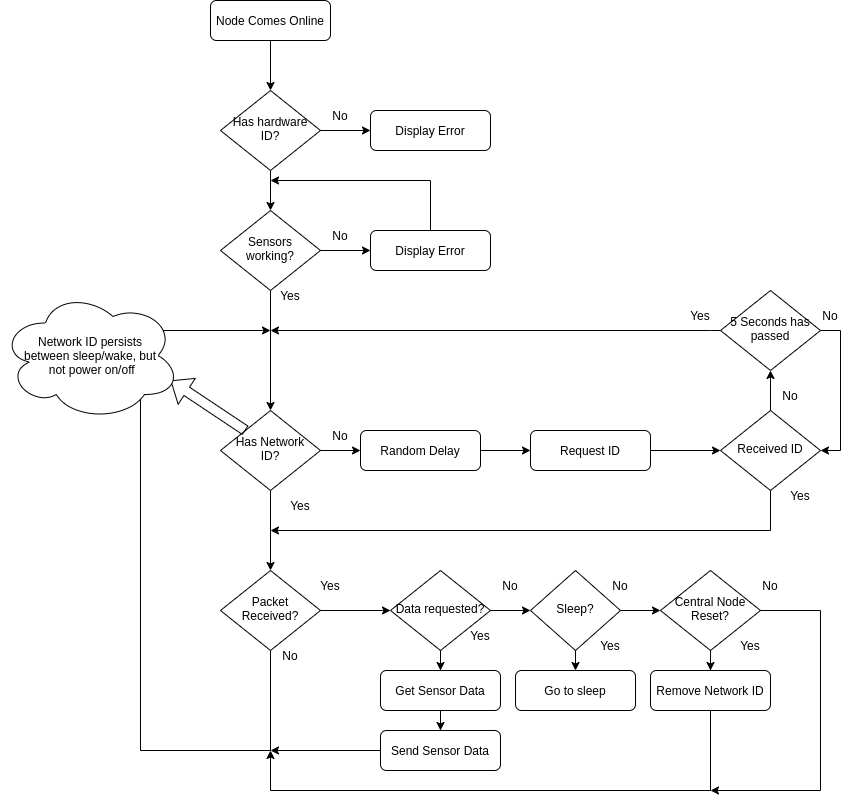

The diagram above was exported from draw.io. Its source (the exported page's mxGraphModel, read from the mxfile embedded in the PNG):
<mxGraphModel dx="2249" dy="822" grid="1" gridSize="10" guides="1" tooltips="1" connect="1" arrows="1" fold="1" page="1" pageScale="1" pageWidth="827" pageHeight="1169" math="0" shadow="0">
  <root>
    <mxCell id="WIyWlLk6GJQsqaUBKTNV-0" />
    <mxCell id="WIyWlLk6GJQsqaUBKTNV-1" parent="WIyWlLk6GJQsqaUBKTNV-0" />
    <mxCell id="JWfVojX4HcKFEOkl7y0v-59" value="" style="edgeStyle=orthogonalEdgeStyle;rounded=0;orthogonalLoop=1;jettySize=auto;html=1;" parent="WIyWlLk6GJQsqaUBKTNV-1" source="WIyWlLk6GJQsqaUBKTNV-3" target="WIyWlLk6GJQsqaUBKTNV-6" edge="1">
      <mxGeometry relative="1" as="geometry" />
    </mxCell>
    <mxCell id="WIyWlLk6GJQsqaUBKTNV-3" value="Node Comes Online" style="rounded=1;whiteSpace=wrap;html=1;fontSize=12;glass=0;strokeWidth=1;shadow=0;" parent="WIyWlLk6GJQsqaUBKTNV-1" vertex="1">
      <mxGeometry x="160" y="80" width="120" height="40" as="geometry" />
    </mxCell>
    <mxCell id="JWfVojX4HcKFEOkl7y0v-56" value="" style="edgeStyle=orthogonalEdgeStyle;rounded=0;orthogonalLoop=1;jettySize=auto;html=1;" parent="WIyWlLk6GJQsqaUBKTNV-1" source="WIyWlLk6GJQsqaUBKTNV-6" target="WIyWlLk6GJQsqaUBKTNV-7" edge="1">
      <mxGeometry relative="1" as="geometry" />
    </mxCell>
    <mxCell id="JWfVojX4HcKFEOkl7y0v-58" value="" style="edgeStyle=orthogonalEdgeStyle;rounded=0;orthogonalLoop=1;jettySize=auto;html=1;entryX=0.5;entryY=0;entryDx=0;entryDy=0;" parent="WIyWlLk6GJQsqaUBKTNV-1" source="WIyWlLk6GJQsqaUBKTNV-6" target="WIyWlLk6GJQsqaUBKTNV-10" edge="1">
      <mxGeometry relative="1" as="geometry" />
    </mxCell>
    <mxCell id="WIyWlLk6GJQsqaUBKTNV-6" value="Has hardware ID?" style="rhombus;whiteSpace=wrap;html=1;shadow=0;fontFamily=Helvetica;fontSize=12;align=center;strokeWidth=1;spacing=6;spacingTop=-4;" parent="WIyWlLk6GJQsqaUBKTNV-1" vertex="1">
      <mxGeometry x="170" y="170" width="100" height="80" as="geometry" />
    </mxCell>
    <mxCell id="WIyWlLk6GJQsqaUBKTNV-7" value="Display Error" style="rounded=1;whiteSpace=wrap;html=1;fontSize=12;glass=0;strokeWidth=1;shadow=0;" parent="WIyWlLk6GJQsqaUBKTNV-1" vertex="1">
      <mxGeometry x="320" y="190" width="120" height="40" as="geometry" />
    </mxCell>
    <mxCell id="JWfVojX4HcKFEOkl7y0v-2" value="" style="edgeStyle=orthogonalEdgeStyle;rounded=0;orthogonalLoop=1;jettySize=auto;html=1;" parent="WIyWlLk6GJQsqaUBKTNV-1" source="WIyWlLk6GJQsqaUBKTNV-10" target="JWfVojX4HcKFEOkl7y0v-1" edge="1">
      <mxGeometry relative="1" as="geometry" />
    </mxCell>
    <mxCell id="JWfVojX4HcKFEOkl7y0v-54" value="" style="edgeStyle=orthogonalEdgeStyle;rounded=0;orthogonalLoop=1;jettySize=auto;html=1;" parent="WIyWlLk6GJQsqaUBKTNV-1" source="WIyWlLk6GJQsqaUBKTNV-10" target="WIyWlLk6GJQsqaUBKTNV-12" edge="1">
      <mxGeometry relative="1" as="geometry" />
    </mxCell>
    <mxCell id="WIyWlLk6GJQsqaUBKTNV-10" value="Sensors working?" style="rhombus;whiteSpace=wrap;html=1;shadow=0;fontFamily=Helvetica;fontSize=12;align=center;strokeWidth=1;spacing=6;spacingTop=-4;" parent="WIyWlLk6GJQsqaUBKTNV-1" vertex="1">
      <mxGeometry x="170" y="290" width="100" height="80" as="geometry" />
    </mxCell>
    <mxCell id="JWfVojX4HcKFEOkl7y0v-7" value="" style="edgeStyle=orthogonalEdgeStyle;rounded=0;orthogonalLoop=1;jettySize=auto;html=1;" parent="WIyWlLk6GJQsqaUBKTNV-1" source="WIyWlLk6GJQsqaUBKTNV-11" target="JWfVojX4HcKFEOkl7y0v-6" edge="1">
      <mxGeometry relative="1" as="geometry" />
    </mxCell>
    <mxCell id="WIyWlLk6GJQsqaUBKTNV-11" value="Random Delay" style="rounded=1;whiteSpace=wrap;html=1;fontSize=12;glass=0;strokeWidth=1;shadow=0;" parent="WIyWlLk6GJQsqaUBKTNV-1" vertex="1">
      <mxGeometry x="310" y="510" width="120" height="40" as="geometry" />
    </mxCell>
    <mxCell id="JWfVojX4HcKFEOkl7y0v-0" value="" style="edgeStyle=orthogonalEdgeStyle;rounded=0;orthogonalLoop=1;jettySize=auto;html=1;exitX=0.5;exitY=0;exitDx=0;exitDy=0;" parent="WIyWlLk6GJQsqaUBKTNV-1" source="WIyWlLk6GJQsqaUBKTNV-12" edge="1">
      <mxGeometry relative="1" as="geometry">
        <mxPoint x="220" y="260" as="targetPoint" />
        <Array as="points">
          <mxPoint x="380" y="260" />
        </Array>
      </mxGeometry>
    </mxCell>
    <mxCell id="WIyWlLk6GJQsqaUBKTNV-12" value="Display Error" style="rounded=1;whiteSpace=wrap;html=1;fontSize=12;glass=0;strokeWidth=1;shadow=0;" parent="WIyWlLk6GJQsqaUBKTNV-1" vertex="1">
      <mxGeometry x="320" y="310" width="120" height="40" as="geometry" />
    </mxCell>
    <mxCell id="JWfVojX4HcKFEOkl7y0v-4" value="" style="edgeStyle=orthogonalEdgeStyle;rounded=0;orthogonalLoop=1;jettySize=auto;html=1;" parent="WIyWlLk6GJQsqaUBKTNV-1" target="WIyWlLk6GJQsqaUBKTNV-11" edge="1">
      <mxGeometry relative="1" as="geometry">
        <mxPoint x="270" y="530.0000000000001" as="sourcePoint" />
      </mxGeometry>
    </mxCell>
    <mxCell id="JWfVojX4HcKFEOkl7y0v-22" value="" style="edgeStyle=orthogonalEdgeStyle;rounded=0;orthogonalLoop=1;jettySize=auto;html=1;" parent="WIyWlLk6GJQsqaUBKTNV-1" source="JWfVojX4HcKFEOkl7y0v-1" target="JWfVojX4HcKFEOkl7y0v-21" edge="1">
      <mxGeometry relative="1" as="geometry" />
    </mxCell>
    <mxCell id="JWfVojX4HcKFEOkl7y0v-1" value="Has Network ID?" style="rhombus;whiteSpace=wrap;html=1;shadow=0;fontFamily=Helvetica;fontSize=12;align=center;strokeWidth=1;spacing=6;spacingTop=-4;" parent="WIyWlLk6GJQsqaUBKTNV-1" vertex="1">
      <mxGeometry x="170" y="490" width="100" height="80" as="geometry" />
    </mxCell>
    <mxCell id="JWfVojX4HcKFEOkl7y0v-3" value="Yes" style="text;html=1;strokeColor=none;fillColor=none;align=center;verticalAlign=middle;whiteSpace=wrap;rounded=0;" parent="WIyWlLk6GJQsqaUBKTNV-1" vertex="1">
      <mxGeometry x="210" y="360" width="60" height="30" as="geometry" />
    </mxCell>
    <mxCell id="JWfVojX4HcKFEOkl7y0v-5" value="No" style="text;html=1;strokeColor=none;fillColor=none;align=center;verticalAlign=middle;whiteSpace=wrap;rounded=0;" parent="WIyWlLk6GJQsqaUBKTNV-1" vertex="1">
      <mxGeometry x="260" y="500" width="60" height="30" as="geometry" />
    </mxCell>
    <mxCell id="JWfVojX4HcKFEOkl7y0v-10" value="" style="edgeStyle=orthogonalEdgeStyle;rounded=0;orthogonalLoop=1;jettySize=auto;html=1;entryX=0;entryY=0.5;entryDx=0;entryDy=0;" parent="WIyWlLk6GJQsqaUBKTNV-1" source="JWfVojX4HcKFEOkl7y0v-6" target="JWfVojX4HcKFEOkl7y0v-11" edge="1">
      <mxGeometry relative="1" as="geometry">
        <mxPoint x="670" y="500.0000000000001" as="targetPoint" />
      </mxGeometry>
    </mxCell>
    <mxCell id="JWfVojX4HcKFEOkl7y0v-6" value="Request ID" style="rounded=1;whiteSpace=wrap;html=1;fontSize=12;glass=0;strokeWidth=1;shadow=0;" parent="WIyWlLk6GJQsqaUBKTNV-1" vertex="1">
      <mxGeometry x="480" y="510" width="120" height="40" as="geometry" />
    </mxCell>
    <mxCell id="JWfVojX4HcKFEOkl7y0v-14" value="" style="edgeStyle=orthogonalEdgeStyle;rounded=0;orthogonalLoop=1;jettySize=auto;html=1;" parent="WIyWlLk6GJQsqaUBKTNV-1" source="JWfVojX4HcKFEOkl7y0v-11" target="JWfVojX4HcKFEOkl7y0v-12" edge="1">
      <mxGeometry relative="1" as="geometry" />
    </mxCell>
    <mxCell id="JWfVojX4HcKFEOkl7y0v-51" value="" style="edgeStyle=orthogonalEdgeStyle;rounded=0;orthogonalLoop=1;jettySize=auto;html=1;exitX=0.5;exitY=1;exitDx=0;exitDy=0;" parent="WIyWlLk6GJQsqaUBKTNV-1" source="JWfVojX4HcKFEOkl7y0v-11" edge="1">
      <mxGeometry relative="1" as="geometry">
        <mxPoint x="220" y="610" as="targetPoint" />
        <Array as="points">
          <mxPoint x="720" y="610" />
          <mxPoint x="220" y="610" />
        </Array>
      </mxGeometry>
    </mxCell>
    <mxCell id="JWfVojX4HcKFEOkl7y0v-11" value="Received ID" style="rhombus;whiteSpace=wrap;html=1;shadow=0;fontFamily=Helvetica;fontSize=12;align=center;strokeWidth=1;spacing=6;spacingTop=-4;" parent="WIyWlLk6GJQsqaUBKTNV-1" vertex="1">
      <mxGeometry x="670" y="490" width="100" height="80" as="geometry" />
    </mxCell>
    <mxCell id="JWfVojX4HcKFEOkl7y0v-16" value="" style="edgeStyle=orthogonalEdgeStyle;rounded=0;orthogonalLoop=1;jettySize=auto;html=1;exitX=0;exitY=0.5;exitDx=0;exitDy=0;" parent="WIyWlLk6GJQsqaUBKTNV-1" source="JWfVojX4HcKFEOkl7y0v-12" edge="1">
      <mxGeometry relative="1" as="geometry">
        <mxPoint x="220" y="410" as="targetPoint" />
        <Array as="points">
          <mxPoint x="660" y="410" />
          <mxPoint x="660" y="410" />
        </Array>
      </mxGeometry>
    </mxCell>
    <mxCell id="JWfVojX4HcKFEOkl7y0v-18" value="" style="edgeStyle=orthogonalEdgeStyle;rounded=0;orthogonalLoop=1;jettySize=auto;html=1;entryX=1;entryY=0.5;entryDx=0;entryDy=0;exitX=1;exitY=0.5;exitDx=0;exitDy=0;" parent="WIyWlLk6GJQsqaUBKTNV-1" source="JWfVojX4HcKFEOkl7y0v-12" target="JWfVojX4HcKFEOkl7y0v-11" edge="1">
      <mxGeometry relative="1" as="geometry">
        <mxPoint x="850" y="410" as="targetPoint" />
      </mxGeometry>
    </mxCell>
    <mxCell id="JWfVojX4HcKFEOkl7y0v-12" value="5 Seconds has passed" style="rhombus;whiteSpace=wrap;html=1;shadow=0;fontFamily=Helvetica;fontSize=12;align=center;strokeWidth=1;spacing=6;spacingTop=-4;" parent="WIyWlLk6GJQsqaUBKTNV-1" vertex="1">
      <mxGeometry x="670" y="370" width="100" height="80" as="geometry" />
    </mxCell>
    <mxCell id="JWfVojX4HcKFEOkl7y0v-19" value="No" style="text;html=1;strokeColor=none;fillColor=none;align=center;verticalAlign=middle;whiteSpace=wrap;rounded=0;" parent="WIyWlLk6GJQsqaUBKTNV-1" vertex="1">
      <mxGeometry x="750" y="380" width="60" height="30" as="geometry" />
    </mxCell>
    <mxCell id="JWfVojX4HcKFEOkl7y0v-20" value="Yes" style="text;html=1;strokeColor=none;fillColor=none;align=center;verticalAlign=middle;whiteSpace=wrap;rounded=0;" parent="WIyWlLk6GJQsqaUBKTNV-1" vertex="1">
      <mxGeometry x="620" y="380" width="60" height="30" as="geometry" />
    </mxCell>
    <mxCell id="JWfVojX4HcKFEOkl7y0v-25" value="" style="edgeStyle=orthogonalEdgeStyle;rounded=0;orthogonalLoop=1;jettySize=auto;html=1;" parent="WIyWlLk6GJQsqaUBKTNV-1" source="JWfVojX4HcKFEOkl7y0v-21" edge="1">
      <mxGeometry relative="1" as="geometry">
        <mxPoint x="220" y="410" as="targetPoint" />
        <Array as="points">
          <mxPoint x="220" y="830" />
          <mxPoint x="90" y="830" />
          <mxPoint x="90" y="410" />
        </Array>
      </mxGeometry>
    </mxCell>
    <mxCell id="JWfVojX4HcKFEOkl7y0v-31" value="" style="edgeStyle=orthogonalEdgeStyle;rounded=0;orthogonalLoop=1;jettySize=auto;html=1;" parent="WIyWlLk6GJQsqaUBKTNV-1" source="JWfVojX4HcKFEOkl7y0v-21" edge="1">
      <mxGeometry relative="1" as="geometry">
        <mxPoint x="340" y="690" as="targetPoint" />
      </mxGeometry>
    </mxCell>
    <mxCell id="JWfVojX4HcKFEOkl7y0v-21" value="Packet Received?" style="rhombus;whiteSpace=wrap;html=1;shadow=0;fontFamily=Helvetica;fontSize=12;align=center;strokeWidth=1;spacing=6;spacingTop=-4;" parent="WIyWlLk6GJQsqaUBKTNV-1" vertex="1">
      <mxGeometry x="170" y="650" width="100" height="80" as="geometry" />
    </mxCell>
    <mxCell id="JWfVojX4HcKFEOkl7y0v-23" value="Yes" style="text;html=1;strokeColor=none;fillColor=none;align=center;verticalAlign=middle;whiteSpace=wrap;rounded=0;" parent="WIyWlLk6GJQsqaUBKTNV-1" vertex="1">
      <mxGeometry x="220" y="570" width="60" height="30" as="geometry" />
    </mxCell>
    <mxCell id="JWfVojX4HcKFEOkl7y0v-26" value="No" style="text;html=1;strokeColor=none;fillColor=none;align=center;verticalAlign=middle;whiteSpace=wrap;rounded=0;" parent="WIyWlLk6GJQsqaUBKTNV-1" vertex="1">
      <mxGeometry x="210" y="720" width="60" height="30" as="geometry" />
    </mxCell>
    <mxCell id="_uUCmQ6TnjVx0-M-eWck-2" value="" style="edgeStyle=orthogonalEdgeStyle;rounded=0;orthogonalLoop=1;jettySize=auto;html=1;" edge="1" parent="WIyWlLk6GJQsqaUBKTNV-1" source="JWfVojX4HcKFEOkl7y0v-32" target="_uUCmQ6TnjVx0-M-eWck-1">
      <mxGeometry relative="1" as="geometry" />
    </mxCell>
    <mxCell id="_uUCmQ6TnjVx0-M-eWck-5" value="" style="edgeStyle=orthogonalEdgeStyle;rounded=0;orthogonalLoop=1;jettySize=auto;html=1;" edge="1" parent="WIyWlLk6GJQsqaUBKTNV-1" source="JWfVojX4HcKFEOkl7y0v-32" target="_uUCmQ6TnjVx0-M-eWck-4">
      <mxGeometry relative="1" as="geometry" />
    </mxCell>
    <mxCell id="JWfVojX4HcKFEOkl7y0v-32" value="Data requested?" style="rhombus;whiteSpace=wrap;html=1;shadow=0;fontFamily=Helvetica;fontSize=12;align=center;strokeWidth=1;spacing=6;spacingTop=-4;" parent="WIyWlLk6GJQsqaUBKTNV-1" vertex="1">
      <mxGeometry x="340" y="650" width="100" height="80" as="geometry" />
    </mxCell>
    <mxCell id="JWfVojX4HcKFEOkl7y0v-46" value="" style="edgeStyle=orthogonalEdgeStyle;rounded=0;orthogonalLoop=1;jettySize=auto;html=1;" parent="WIyWlLk6GJQsqaUBKTNV-1" source="JWfVojX4HcKFEOkl7y0v-33" edge="1">
      <mxGeometry relative="1" as="geometry">
        <mxPoint x="660" y="870" as="targetPoint" />
        <Array as="points">
          <mxPoint x="770" y="690" />
          <mxPoint x="770" y="870" />
        </Array>
      </mxGeometry>
    </mxCell>
    <mxCell id="_uUCmQ6TnjVx0-M-eWck-16" value="" style="edgeStyle=orthogonalEdgeStyle;rounded=0;orthogonalLoop=1;jettySize=auto;html=1;" edge="1" parent="WIyWlLk6GJQsqaUBKTNV-1" source="JWfVojX4HcKFEOkl7y0v-33" target="_uUCmQ6TnjVx0-M-eWck-15">
      <mxGeometry relative="1" as="geometry" />
    </mxCell>
    <mxCell id="JWfVojX4HcKFEOkl7y0v-33" value="Central Node Reset?" style="rhombus;whiteSpace=wrap;html=1;shadow=0;fontFamily=Helvetica;fontSize=12;align=center;strokeWidth=1;spacing=6;spacingTop=-4;" parent="WIyWlLk6GJQsqaUBKTNV-1" vertex="1">
      <mxGeometry x="610" y="650" width="100" height="80" as="geometry" />
    </mxCell>
    <mxCell id="JWfVojX4HcKFEOkl7y0v-38" value="" style="edgeStyle=orthogonalEdgeStyle;rounded=0;orthogonalLoop=1;jettySize=auto;html=1;" parent="WIyWlLk6GJQsqaUBKTNV-1" source="JWfVojX4HcKFEOkl7y0v-37" edge="1">
      <mxGeometry relative="1" as="geometry">
        <mxPoint x="220" y="830" as="targetPoint" />
      </mxGeometry>
    </mxCell>
    <mxCell id="JWfVojX4HcKFEOkl7y0v-37" value="Send Sensor Data" style="rounded=1;whiteSpace=wrap;html=1;fontSize=12;glass=0;strokeWidth=1;shadow=0;" parent="WIyWlLk6GJQsqaUBKTNV-1" vertex="1">
      <mxGeometry x="330" y="810" width="120" height="40" as="geometry" />
    </mxCell>
    <mxCell id="JWfVojX4HcKFEOkl7y0v-39" value="Yes" style="text;html=1;strokeColor=none;fillColor=none;align=center;verticalAlign=middle;whiteSpace=wrap;rounded=0;" parent="WIyWlLk6GJQsqaUBKTNV-1" vertex="1">
      <mxGeometry x="250" y="650" width="60" height="30" as="geometry" />
    </mxCell>
    <mxCell id="JWfVojX4HcKFEOkl7y0v-40" value="Yes" style="text;html=1;strokeColor=none;fillColor=none;align=center;verticalAlign=middle;whiteSpace=wrap;rounded=0;" parent="WIyWlLk6GJQsqaUBKTNV-1" vertex="1">
      <mxGeometry x="400" y="700" width="60" height="30" as="geometry" />
    </mxCell>
    <mxCell id="JWfVojX4HcKFEOkl7y0v-41" value="No" style="text;html=1;strokeColor=none;fillColor=none;align=center;verticalAlign=middle;whiteSpace=wrap;rounded=0;" parent="WIyWlLk6GJQsqaUBKTNV-1" vertex="1">
      <mxGeometry x="430" y="650" width="60" height="30" as="geometry" />
    </mxCell>
    <mxCell id="JWfVojX4HcKFEOkl7y0v-44" value="Yes" style="text;html=1;strokeColor=none;fillColor=none;align=center;verticalAlign=middle;whiteSpace=wrap;rounded=0;" parent="WIyWlLk6GJQsqaUBKTNV-1" vertex="1">
      <mxGeometry x="670" y="710" width="60" height="30" as="geometry" />
    </mxCell>
    <mxCell id="JWfVojX4HcKFEOkl7y0v-50" value="" style="edgeStyle=orthogonalEdgeStyle;rounded=0;orthogonalLoop=1;jettySize=auto;html=1;exitX=0.5;exitY=1;exitDx=0;exitDy=0;" parent="WIyWlLk6GJQsqaUBKTNV-1" source="_uUCmQ6TnjVx0-M-eWck-15" edge="1">
      <mxGeometry relative="1" as="geometry">
        <mxPoint x="220" y="830" as="targetPoint" />
        <Array as="points">
          <mxPoint x="660" y="870" />
          <mxPoint x="220" y="870" />
        </Array>
        <mxPoint x="840" y="710" as="sourcePoint" />
      </mxGeometry>
    </mxCell>
    <mxCell id="JWfVojX4HcKFEOkl7y0v-48" value="No" style="text;html=1;strokeColor=none;fillColor=none;align=center;verticalAlign=middle;whiteSpace=wrap;rounded=0;" parent="WIyWlLk6GJQsqaUBKTNV-1" vertex="1">
      <mxGeometry x="690" y="650" width="60" height="30" as="geometry" />
    </mxCell>
    <mxCell id="JWfVojX4HcKFEOkl7y0v-52" value="Yes" style="text;html=1;strokeColor=none;fillColor=none;align=center;verticalAlign=middle;whiteSpace=wrap;rounded=0;" parent="WIyWlLk6GJQsqaUBKTNV-1" vertex="1">
      <mxGeometry x="720" y="560" width="60" height="30" as="geometry" />
    </mxCell>
    <mxCell id="JWfVojX4HcKFEOkl7y0v-53" value="No" style="text;html=1;strokeColor=none;fillColor=none;align=center;verticalAlign=middle;whiteSpace=wrap;rounded=0;" parent="WIyWlLk6GJQsqaUBKTNV-1" vertex="1">
      <mxGeometry x="710" y="460" width="60" height="30" as="geometry" />
    </mxCell>
    <mxCell id="JWfVojX4HcKFEOkl7y0v-55" value="No" style="text;html=1;strokeColor=none;fillColor=none;align=center;verticalAlign=middle;whiteSpace=wrap;rounded=0;" parent="WIyWlLk6GJQsqaUBKTNV-1" vertex="1">
      <mxGeometry x="260" y="300" width="60" height="30" as="geometry" />
    </mxCell>
    <mxCell id="JWfVojX4HcKFEOkl7y0v-57" value="No" style="text;html=1;strokeColor=none;fillColor=none;align=center;verticalAlign=middle;whiteSpace=wrap;rounded=0;" parent="WIyWlLk6GJQsqaUBKTNV-1" vertex="1">
      <mxGeometry x="260" y="180" width="60" height="30" as="geometry" />
    </mxCell>
    <mxCell id="_uUCmQ6TnjVx0-M-eWck-3" value="" style="edgeStyle=orthogonalEdgeStyle;rounded=0;orthogonalLoop=1;jettySize=auto;html=1;" edge="1" parent="WIyWlLk6GJQsqaUBKTNV-1" source="_uUCmQ6TnjVx0-M-eWck-1" target="JWfVojX4HcKFEOkl7y0v-37">
      <mxGeometry relative="1" as="geometry" />
    </mxCell>
    <mxCell id="_uUCmQ6TnjVx0-M-eWck-1" value="Get Sensor Data" style="rounded=1;whiteSpace=wrap;html=1;fontSize=12;glass=0;strokeWidth=1;shadow=0;" vertex="1" parent="WIyWlLk6GJQsqaUBKTNV-1">
      <mxGeometry x="330" y="750" width="120" height="40" as="geometry" />
    </mxCell>
    <mxCell id="_uUCmQ6TnjVx0-M-eWck-6" value="" style="edgeStyle=orthogonalEdgeStyle;rounded=0;orthogonalLoop=1;jettySize=auto;html=1;entryX=0;entryY=0.5;entryDx=0;entryDy=0;" edge="1" parent="WIyWlLk6GJQsqaUBKTNV-1" source="_uUCmQ6TnjVx0-M-eWck-4" target="JWfVojX4HcKFEOkl7y0v-33">
      <mxGeometry relative="1" as="geometry" />
    </mxCell>
    <mxCell id="_uUCmQ6TnjVx0-M-eWck-4" value="Sleep?" style="rhombus;whiteSpace=wrap;html=1;shadow=0;fontFamily=Helvetica;fontSize=12;align=center;strokeWidth=1;spacing=6;spacingTop=-4;" vertex="1" parent="WIyWlLk6GJQsqaUBKTNV-1">
      <mxGeometry x="480" y="650" width="90" height="80" as="geometry" />
    </mxCell>
    <mxCell id="_uUCmQ6TnjVx0-M-eWck-7" value="" style="endArrow=classic;html=1;rounded=0;exitX=0.5;exitY=1;exitDx=0;exitDy=0;" edge="1" parent="WIyWlLk6GJQsqaUBKTNV-1" source="_uUCmQ6TnjVx0-M-eWck-4" target="_uUCmQ6TnjVx0-M-eWck-10">
      <mxGeometry width="50" height="50" relative="1" as="geometry">
        <mxPoint x="390" y="590" as="sourcePoint" />
        <mxPoint x="525" y="790" as="targetPoint" />
      </mxGeometry>
    </mxCell>
    <mxCell id="_uUCmQ6TnjVx0-M-eWck-8" value="No" style="text;html=1;strokeColor=none;fillColor=none;align=center;verticalAlign=middle;whiteSpace=wrap;rounded=0;" vertex="1" parent="WIyWlLk6GJQsqaUBKTNV-1">
      <mxGeometry x="540" y="650" width="60" height="30" as="geometry" />
    </mxCell>
    <mxCell id="_uUCmQ6TnjVx0-M-eWck-9" value="Yes" style="text;html=1;strokeColor=none;fillColor=none;align=center;verticalAlign=middle;whiteSpace=wrap;rounded=0;" vertex="1" parent="WIyWlLk6GJQsqaUBKTNV-1">
      <mxGeometry x="530" y="710" width="60" height="30" as="geometry" />
    </mxCell>
    <mxCell id="_uUCmQ6TnjVx0-M-eWck-10" value="Go to sleep" style="rounded=1;whiteSpace=wrap;html=1;" vertex="1" parent="WIyWlLk6GJQsqaUBKTNV-1">
      <mxGeometry x="465" y="750" width="120" height="40" as="geometry" />
    </mxCell>
    <mxCell id="_uUCmQ6TnjVx0-M-eWck-13" value="" style="shape=flexArrow;endArrow=classic;html=1;rounded=0;entryX=1;entryY=0.5;entryDx=0;entryDy=0;exitX=0;exitY=0;exitDx=0;exitDy=0;" edge="1" parent="WIyWlLk6GJQsqaUBKTNV-1" source="JWfVojX4HcKFEOkl7y0v-1">
      <mxGeometry width="50" height="50" relative="1" as="geometry">
        <mxPoint x="390" y="460" as="sourcePoint" />
        <mxPoint x="120" y="460" as="targetPoint" />
      </mxGeometry>
    </mxCell>
    <mxCell id="_uUCmQ6TnjVx0-M-eWck-14" value="&lt;span&gt;Network ID persists&lt;br&gt;between sleep/wake, but&lt;br&gt;&amp;nbsp;not power on/off&lt;/span&gt;" style="ellipse;shape=cloud;whiteSpace=wrap;html=1;" vertex="1" parent="WIyWlLk6GJQsqaUBKTNV-1">
      <mxGeometry x="-50" y="370" width="180" height="130" as="geometry" />
    </mxCell>
    <mxCell id="_uUCmQ6TnjVx0-M-eWck-15" value="Remove Network ID" style="rounded=1;whiteSpace=wrap;html=1;fontSize=12;glass=0;strokeWidth=1;shadow=0;" vertex="1" parent="WIyWlLk6GJQsqaUBKTNV-1">
      <mxGeometry x="600" y="750" width="120" height="40" as="geometry" />
    </mxCell>
  </root>
</mxGraphModel>